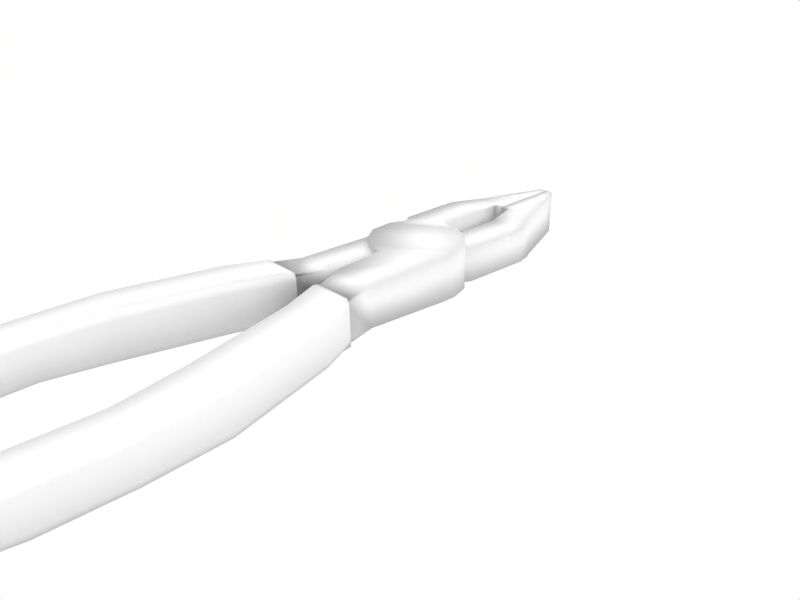 # Source: pliers.blend  (saved by Blender 2.58.0; exported with 4.5.12 LTS)
import bpy
from mathutils import Matrix  # noqa: F401  (used for matrix-valued properties, if any)

bpy.ops.wm.read_factory_settings(use_empty=True)
scene = bpy.context.scene
scene.name = 'Scene'

# ---- collections
col_collection_1 = bpy.data.collections.new('Collection 1'); scene.collection.children.link(col_collection_1)

# ---- materials (node trees are filled in below, after node groups)
mat_material = bpy.data.materials.new('Material')
mat_material.alpha_threshold = 0.0
mat_material.roughness = 0.5
mat_material.specular_intensity = 0.1424
mat_material.line_color = (0.0, 0.0, 0.0, 1.0)

# ---- material node trees

# ---- world
world_world = bpy.data.worlds.new('World'); scene.world = world_world
world_world.color = (1.0, 1.0, 1.0)
world_world.use_sun_shadow = False
world_world.sun_shadow_jitter_overblur = 0.0
world_world.cycles.sampling_method = 'MANUAL'
world_world.cycles.sample_map_resolution = 256

# ---- cameras
cam_camera = bpy.data.cameras.new('Camera')
cam_camera.passepartout_alpha = 0.2
cam_camera.clip_end = 100.0
cam_camera.lens = 35.0
cam_camera.ortho_scale = 7.314
cam_camera.show_passepartout = False
cam_camera.show_safe_areas = True
cam_camera.dof.focus_distance = 0.0
cam_camera.dof.aperture_fstop = 128.0

# ---- lights
light_spot = bpy.data.lights.new('Spot', 'SUN')
light_spot.transmission_factor = 0.0
light_spot.cutoff_distance = 30.0
light_spot.angle = 1.571
light_spot.energy = 1.0
light_spot.shadow_buffer_clip_start = 1.001
light_spot.shadow_soft_size = 1.0
light_spot.shadow_cascade_max_distance = 1000.0
light_spot.cycles.use_multiple_importance_sampling = False

# ---- meshes
me_pliers_l = bpy.data.meshes.new('pliers L')
me_pliers_l.from_pydata([(-0.3004, -2.401, 0.2973), (-0.3004, -2.401, -0.2973), (-0.9821, -2.396, 0.2973), (-0.9821, -2.396, -0.2973), (-1.016, -2.38, -0.3268), (-1.016, -2.38, 0.3268), (-0.2665, -2.386, -0.3268), (-0.2665, -2.386, 0.3268), (-0.2291, -2.414, 0.273), (-0.2291, -2.414, -0.273), (-1.053, -2.408, 0.273), (-1.053, -2.408, -0.273), (-1.291, -2.967, -0.273), (-1.291, -2.967, 0.273), (-0.5367, -3.299, -0.273), (-0.5367, -3.299, 0.273), (-0.9692, -5.006, 0.273), (-0.9692, -5.006, -0.273), (-1.773, -4.825, 0.273), (-1.773, -4.825, -0.273), (-1.874, -6.092, -0.2464), (-1.874, -6.092, 0.2464), (-1.13, -6.09, -0.2464), (-1.13, -6.09, 0.2464), (-1.093, -7.322, 0.2464), (-1.093, -7.322, -0.2464), (-1.837, -7.324, 0.2464), (-1.837, -7.324, -0.2464), (-1.545, -9.042, -0.2464), (-1.545, -9.042, 0.2464), (-0.8053, -8.963, -0.2464), (-0.8053, -8.963, 0.2464), (-0.8315, -10.41, 0.2464), (-0.8315, -10.41, -0.2464), (-1.11, -10.69, 0.2464), (-1.11, -10.69, -0.2464), (-1.297, -10.68, 0.2464), (-1.297, -10.68, -0.2464), (-1.575, -10.38, 0.2464), (-1.575, -10.38, -0.2464), (0.05889, 3.496, 0.4005), (0.05889, 3.496, -0.4005), (0.1338, 3.496, 0.4005), (0.1921, 3.496, 0.4005), (0.1921, 3.496, -0.4005), (0.1338, 3.496, -0.4005), (0.3714, 3.036, -0.4005), (0.3714, 3.036, 0.4005), (0.2139, 3.037, -0.4005), (0.05889, 3.037, -0.4005), (0.2139, 3.037, 0.4005), (0.05889, 3.037, 0.4005), (0.05889, 2.143, -0.4005), (0.05889, 2.143, 0.4005), (0.05889, 2.241, 0.4005), (0.05889, 2.241, -0.4005), (0.6561, 2.24, 0.4005), (0.2139, 2.241, 0.4005), (0.2139, 2.241, -0.4005), (0.6561, 2.24, -0.4005), (0.2139, 2.143, -0.4005), (0.7106, 2.143, -0.4005), (0.2139, 2.143, 0.4005), (0.7106, 2.143, 0.4005), (0.9133, 1.684, 0.3002), (0.2139, 1.685, 0.3002), (0.9133, 1.684, -0.3002), (0.2139, 1.685, -0.3002), (0.2135, 0.7719, -0.3002), (0.8488, 0.4285, -0.3002), (0.8488, 0.4285, 0.3002), (0.2135, 0.7719, 0.3002), (-0.017, -0.917, 0.3002), (-0.7896, -0.2817, 0.3002), (-0.7896, -0.2817, -0.3002), (-0.017, -0.917, -0.3002), (-0.855, -1.827, -0.3002), (-0.05424, -1.832, -0.3555), (-0.05424, -1.832, 0.3555), (-0.855, -1.827, 0.3002), (-0.3004, -2.401, 0.3555), (-0.9821, -2.396, 0.3555), (-0.9821, -2.396, -0.3555), (-0.3004, -2.401, -0.3555), (-0.9824, -2.38, -0.3908), (-0.3, -2.386, -0.3908), (-0.2961, -2.386, 0.3908), (-0.9863, -2.38, 0.3908), (-0.3313, -2.5, 0.4299), (-0.9511, -2.494, 0.4299), (-0.9516, -2.488, -0.4299), (-0.3309, -2.494, -0.4299), (-1.227, -3.062, -0.4299), (-0.6289, -3.338, -0.4299), (-0.6365, -3.329, 0.4299), (-1.226, -3.073, 0.4299), (-1.073, -5.012, 0.4299), (-1.66, -4.866, 0.4299), (-1.656, -4.856, -0.4299), (-1.073, -5.009, -0.4299), (-1.762, -6.092, -0.3881), (-1.242, -6.09, -0.3881), (-1.232, -6.09, 0.3881), (-1.762, -6.092, 0.3881), (-1.205, -7.322, 0.3881), (-1.735, -7.324, 0.3881), (-1.2, -7.322, -0.3881), (-1.729, -7.324, -0.3881), (-1.438, -9.042, -0.3881), (-0.9123, -8.963, -0.3881), (-0.9118, -8.963, 0.3881), (-1.447, -9.042, 0.3881), (-0.9308, -10.41, 0.3881), (-1.11, -10.58, 0.3881), (-1.297, -10.57, 0.3881), (-1.468, -10.38, 0.3881), (-0.9306, -10.41, -0.3881), (-1.11, -10.58, -0.3881), (-1.297, -10.57, -0.3881), (-1.476, -10.38, -0.3881)], [], [(84, 11, 4), (90, 11, 84), (91, 85, 9), (85, 6, 9), (87, 5, 10), (89, 87, 10), (88, 8, 86), (86, 8, 7), (2, 81, 79), (82, 3, 76), (3, 2, 79, 76), (1, 83, 77), (80, 0, 78), (0, 1, 77, 78), (6, 85, 83, 1), (1, 0, 7, 6), (0, 80, 86, 7), (5, 87, 81, 2), (4, 5, 2, 3), (84, 4, 3, 82), (11, 10, 5, 4), (8, 9, 6, 7), (14, 93, 91, 9), (15, 14, 9, 8), (94, 15, 8, 88), (13, 95, 89, 10), (12, 13, 10, 11), (92, 12, 11, 90), (18, 97, 95, 13), (19, 18, 13, 12), (98, 19, 12, 92), (17, 99, 93, 14), (16, 17, 14, 15), (96, 16, 15, 94), (22, 101, 99, 17), (23, 22, 17, 16), (102, 23, 16, 96), (21, 103, 97, 18), (20, 21, 18, 19), (100, 20, 19, 98), (26, 105, 103, 21), (27, 26, 21, 20), (107, 27, 20, 100), (25, 106, 101, 22), (24, 25, 22, 23), (104, 24, 23, 102), (30, 109, 106, 25), (31, 30, 25, 24), (110, 31, 24, 104), (29, 111, 105, 26), (28, 29, 26, 27), (108, 28, 27, 107), (38, 115, 111, 29), (39, 38, 29, 28), (119, 39, 28, 108), (33, 116, 109, 30), (32, 33, 30, 31), (112, 32, 31, 110), (35, 117, 116, 33), (34, 35, 33, 32), (113, 34, 32, 112), (37, 118, 117, 35), (36, 37, 35, 34), (114, 36, 34, 113), (39, 119, 118, 37), (38, 39, 37, 36), (115, 38, 36, 114), (42, 45, 41, 40), (44, 45, 42, 43), (51, 50, 42, 40), (49, 51, 40, 41), (48, 49, 41, 45), (50, 47, 43, 42), (47, 46, 44, 43), (46, 48, 45, 44), (59, 58, 48, 46), (56, 59, 46, 47), (57, 56, 47, 50), (58, 55, 49, 48), (55, 54, 51, 49), (54, 57, 50, 51), (52, 53, 54, 55), (60, 62, 53, 52), (58, 60, 52, 55), (62, 57, 54, 53), (62, 63, 56, 57), (63, 61, 59, 56), (61, 60, 58, 59), (66, 67, 60, 61), (67, 65, 62, 60), (64, 66, 61, 63), (65, 64, 63, 62), (71, 70, 64, 65), (70, 69, 66, 64), (68, 71, 65, 67), (69, 68, 67, 66), (75, 74, 68, 69), (74, 73, 71, 68), (72, 75, 69, 70), (73, 72, 70, 71), (73, 79, 78, 72), (72, 78, 77, 75), (74, 76, 79, 73), (75, 77, 76, 74), (77, 83, 82, 76), (79, 81, 80, 78), (81, 87, 86, 80), (83, 85, 84, 82), (85, 91, 90, 84), (87, 89, 88, 86), (89, 95, 94, 88), (91, 93, 92, 90), (93, 99, 98, 92), (95, 97, 96, 94), (97, 103, 102, 96), (99, 101, 100, 98), (101, 106, 107, 100), (103, 105, 104, 102), (105, 111, 110, 104), (106, 109, 108, 107), (109, 116, 119, 108), (111, 115, 112, 110), (113, 112, 115, 114), (117, 118, 119, 116)])
me_pliers_l.polygons.foreach_set('use_smooth', [True] * 124)
_uv = me_pliers_l.uv_layers.new(name='UVTex')
_uv.uv.foreach_set('vector', [0.9398, 0.5796, 0.9484, 0.577, 0.9445, 0.5793, 0.937, 0.5721, 0.9484, 0.577, 0.9398, 0.5796, 0.8128, 0.008402, 0.8156, 0.0003422, 0.8242, 0.001635, 0.8156, 0.0003422, 0.8203, 0.0, 0.8242, 0.001635, 0.9962, 0.5797, 0.9917, 0.5795, 0.9878, 0.5771, 0.999, 0.5719, 0.9962, 0.5797, 0.9878, 0.5771, 0.8748, 0.009027, 0.8636, 0.001757, 0.8721, 0.0004745, 0.8721, 0.0004745, 0.8636, 0.001757, 0.8675, 0.0001451, 0.1756, 0.4284, 0.1798, 0.4284, 0.1759, 0.4704, 0.1285, 0.4286, 0.1327, 0.4286, 0.1326, 0.4706, 0.1327, 0.4286, 0.1756, 0.4284, 0.1759, 0.4704, 0.1326, 0.4706, 0.01069, 0.8562, 0.006488, 0.8562, 0.006918, 0.8129, 0.05781, 0.8565, 0.05361, 0.8565, 0.05824, 0.8132, 0.05361, 0.8565, 0.01069, 0.8562, 0.006918, 0.8129, 0.05824, 0.8132, 0.7037, 0.4875, 0.7014, 0.4921, 0.7018, 0.4896, 0.7018, 0.4853, 0.7018, 0.4853, 0.7019, 0.4423, 0.7038, 0.4402, 0.7037, 0.4875, 0.7019, 0.4423, 0.7019, 0.4381, 0.7018, 0.4356, 0.7038, 0.4402, 0.6533, 0.44, 0.6553, 0.4354, 0.656, 0.438, 0.656, 0.4422, 0.6532, 0.4873, 0.6533, 0.44, 0.656, 0.4422, 0.6559, 0.4852, 0.6554, 0.492, 0.6532, 0.4873, 0.6559, 0.4852, 0.6559, 0.4894, 0.9484, 0.577, 0.9878, 0.5771, 0.9917, 0.5795, 0.9445, 0.5793, 0.7071, 0.4441, 0.7069, 0.4836, 0.7037, 0.4875, 0.7038, 0.4402, 0.8238, 0.06824, 0.8124, 0.07196, 0.8128, 0.008402, 0.8242, 0.001635, 0.8632, 0.06836, 0.8238, 0.06824, 0.8242, 0.001635, 0.8636, 0.001757, 0.8745, 0.07165, 0.8632, 0.06836, 0.8636, 0.001757, 0.8748, 0.009027, 0.9881, 0.5349, 0.9994, 0.5279, 0.999, 0.5719, 0.9878, 0.5771, 0.9487, 0.5347, 0.9881, 0.5349, 0.9878, 0.5771, 0.9484, 0.577, 0.9373, 0.5285, 0.9487, 0.5347, 0.9484, 0.577, 0.937, 0.5721, 0.9888, 0.3972, 1.0, 0.3953, 0.9994, 0.5279, 0.9881, 0.5349, 0.9494, 0.3971, 0.9888, 0.3972, 0.9881, 0.5349, 0.9487, 0.5347, 0.9379, 0.3958, 0.9494, 0.3971, 0.9487, 0.5347, 0.9373, 0.5285, 0.8233, 0.195, 0.8118, 0.1963, 0.8124, 0.07196, 0.8238, 0.06824, 0.8627, 0.1951, 0.8233, 0.195, 0.8238, 0.06824, 0.8632, 0.06836, 0.8739, 0.1967, 0.8627, 0.1951, 0.8632, 0.06836, 0.8745, 0.07165, 0.8249, 0.2743, 0.8146, 0.2755, 0.8118, 0.1963, 0.8233, 0.195, 0.8605, 0.2744, 0.8249, 0.2743, 0.8233, 0.195, 0.8627, 0.1951, 0.8706, 0.2755, 0.8605, 0.2744, 0.8627, 0.1951, 0.8739, 0.1967, 0.9871, 0.3053, 0.9972, 0.3064, 1.0, 0.3953, 0.9888, 0.3972, 0.9515, 0.3052, 0.9871, 0.3053, 0.9888, 0.3972, 0.9494, 0.3971, 0.9412, 0.3062, 0.9515, 0.3052, 0.9494, 0.3971, 0.9379, 0.3958, 0.9872, 0.2172, 0.9973, 0.2181, 0.9972, 0.3064, 0.9871, 0.3053, 0.9516, 0.2171, 0.9872, 0.2172, 0.9871, 0.3053, 0.9515, 0.3052, 0.9413, 0.218, 0.9516, 0.2171, 0.9515, 0.3052, 0.9412, 0.3062, 0.8249, 0.3621, 0.8146, 0.3632, 0.8146, 0.2755, 0.8249, 0.2743, 0.8605, 0.3622, 0.8249, 0.3621, 0.8249, 0.2743, 0.8605, 0.2744, 0.8706, 0.3634, 0.8605, 0.3622, 0.8605, 0.2744, 0.8706, 0.2755, 0.8251, 0.4765, 0.8148, 0.4776, 0.8146, 0.3632, 0.8249, 0.3621, 0.8607, 0.4766, 0.8251, 0.4765, 0.8249, 0.3621, 0.8605, 0.3622, 0.8708, 0.4777, 0.8607, 0.4766, 0.8605, 0.3622, 0.8706, 0.3634, 0.987, 0.0964, 0.9972, 0.0973, 0.9973, 0.2181, 0.9872, 0.2172, 0.9515, 0.09629, 0.987, 0.0964, 0.9872, 0.2172, 0.9516, 0.2171, 0.9411, 0.09721, 0.9515, 0.09629, 0.9516, 0.2171, 0.9413, 0.218, 0.9872, 0.0001094, 0.9973, 0.001085, 0.9972, 0.0973, 0.987, 0.0964, 0.9516, 0.0, 0.9872, 0.0001094, 0.987, 0.0964, 0.9515, 0.09629, 0.9413, 0.0008425, 0.9516, 0.0, 0.9515, 0.09629, 0.9411, 0.09721, 0.825, 0.5801, 0.8146, 0.5811, 0.8148, 0.4776, 0.8251, 0.4765, 0.8605, 0.5802, 0.825, 0.5801, 0.8251, 0.4765, 0.8607, 0.4766, 0.8707, 0.5812, 0.8605, 0.5802, 0.8607, 0.4766, 0.8708, 0.4777, 0.8247, 0.603, 0.8144, 0.595, 0.8146, 0.5811, 0.825, 0.5801, 0.8602, 0.6031, 0.8247, 0.603, 0.825, 0.5801, 0.8605, 0.5802, 0.8705, 0.5952, 0.8602, 0.6031, 0.8605, 0.5802, 0.8707, 0.5812, 0.2692, 0.6083, 0.2681, 0.598, 0.2816, 0.598, 0.2826, 0.6083, 0.2693, 0.644, 0.2692, 0.6083, 0.2826, 0.6083, 0.2827, 0.6439, 0.2683, 0.6542, 0.2693, 0.644, 0.2827, 0.6439, 0.2817, 0.6542, 0.2465, 0.6084, 0.2536, 0.5981, 0.2681, 0.598, 0.2692, 0.6083, 0.2466, 0.644, 0.2465, 0.6084, 0.2692, 0.6083, 0.2693, 0.644, 0.2543, 0.6542, 0.2466, 0.644, 0.2693, 0.644, 0.2683, 0.6542, 0.5034, 0.596, 0.5032, 0.654, 0.4982, 0.654, 0.4983, 0.596, 0.5109, 0.654, 0.5032, 0.654, 0.5034, 0.596, 0.5111, 0.5961, 0.603, 0.4001, 0.614, 0.4025, 0.6011, 0.4337, 0.5958, 0.4325, 0.3406, 0.6621, 0.3984, 0.6623, 0.3984, 0.6953, 0.3406, 0.6951, 0.7933, 0.4025, 0.8042, 0.4001, 0.8115, 0.4325, 0.8062, 0.4337, 0.614, 0.4025, 0.629, 0.4058, 0.6092, 0.4354, 0.6011, 0.4337, 0.06341, 0.4597, 0.005587, 0.4594, 0.005523, 0.4284, 0.06334, 0.4288, 0.7782, 0.4058, 0.7933, 0.4025, 0.8062, 0.4337, 0.7981, 0.4354, 0.7457, 0.3541, 0.7808, 0.3463, 0.7933, 0.4025, 0.7782, 0.4058, 0.06349, 0.5137, 0.005668, 0.5133, 0.005587, 0.4594, 0.06341, 0.4597, 0.6265, 0.3463, 0.6616, 0.354, 0.629, 0.4058, 0.614, 0.4025, 0.7808, 0.3463, 0.7917, 0.3438, 0.8042, 0.4001, 0.7933, 0.4025, 0.3407, 0.6049, 0.3985, 0.6051, 0.3984, 0.6623, 0.3406, 0.6621, 0.6155, 0.3438, 0.6265, 0.3463, 0.614, 0.4025, 0.603, 0.4001, 0.3407, 0.5979, 0.3985, 0.5981, 0.3985, 0.6051, 0.3407, 0.6049, 0.4842, 0.654, 0.4844, 0.596, 0.4955, 0.5961, 0.4953, 0.654, 0.7808, 0.3463, 0.7793, 0.3394, 0.7902, 0.3369, 0.7917, 0.3438, 0.628, 0.3394, 0.6265, 0.3463, 0.6155, 0.3438, 0.6171, 0.3369, 0.628, 0.3394, 0.667, 0.348, 0.6616, 0.354, 0.6265, 0.3463, 0.06352, 0.5201, 0.005699, 0.5197, 0.005668, 0.5133, 0.06349, 0.5137, 0.7403, 0.3481, 0.7793, 0.3394, 0.7808, 0.3463, 0.7457, 0.3541, 0.7188, 0.3188, 0.772, 0.307, 0.7793, 0.3394, 0.7403, 0.3481, 0.1327, 0.7321, 0.1761, 0.732, 0.1835, 0.7649, 0.1256, 0.7651, 0.05636, 0.5507, 0.01303, 0.5504, 0.005699, 0.5197, 0.06352, 0.5201, 0.6352, 0.307, 0.6884, 0.3188, 0.667, 0.348, 0.628, 0.3394, 0.6495, 0.2425, 0.7036, 0.2291, 0.6884, 0.3188, 0.6352, 0.307, 0.05594, 0.6412, 0.0126, 0.6409, 0.01303, 0.5504, 0.05636, 0.5507, 0.1324, 0.6666, 0.1757, 0.6665, 0.1761, 0.732, 0.1327, 0.7321, 0.7036, 0.2292, 0.7577, 0.2425, 0.772, 0.307, 0.7188, 0.3188, 0.7474, 0.1196, 0.8118, 0.1523, 0.7577, 0.2425, 0.7036, 0.2292, 0.133, 0.5821, 0.1764, 0.582, 0.1757, 0.6665, 0.1324, 0.6666, 0.05455, 0.7473, 0.01122, 0.747, 0.0126, 0.6409, 0.05594, 0.6412, 0.5953, 0.1523, 0.6597, 0.1196, 0.7036, 0.2291, 0.6495, 0.2425, 0.5953, 0.1523, 0.615, 0.04219, 0.6715, 0.05445, 0.6597, 0.1196, 0.05455, 0.7473, 0.05824, 0.8132, 0.006918, 0.8129, 0.01122, 0.747, 0.133, 0.5821, 0.1326, 0.4706, 0.1759, 0.4704, 0.1764, 0.582, 0.7474, 0.1196, 0.7356, 0.05448, 0.7921, 0.04219, 0.8118, 0.1523, 0.7356, 0.05448, 0.744, 0.0104, 0.7921, 0.0, 0.7921, 0.04219, 0.615, 0.04219, 0.6149, 0.0, 0.6631, 0.01038, 0.6715, 0.05445, 0.656, 0.438, 0.6553, 0.4354, 0.7018, 0.4356, 0.7019, 0.4381, 0.7018, 0.4896, 0.7014, 0.4921, 0.6554, 0.492, 0.6559, 0.4894, 0.5111, 0.596, 0.5127, 0.5881, 0.5574, 0.585, 0.5602, 0.5925, 0.4614, 0.5925, 0.4645, 0.5845, 0.5092, 0.5876, 0.5111, 0.596, 0.4645, 0.5845, 0.448, 0.5412, 0.4919, 0.526, 0.5092, 0.5876, 0.5127, 0.5881, 0.5294, 0.5255, 0.574, 0.542, 0.5574, 0.585, 0.5294, 0.5255, 0.5518, 0.4024, 0.5947, 0.4101, 0.574, 0.542, 0.448, 0.5412, 0.4269, 0.4094, 0.47, 0.4022, 0.4919, 0.526, 0.4269, 0.4094, 0.4265, 0.3204, 0.4646, 0.3235, 0.47, 0.4022, 0.5518, 0.4024, 0.5579, 0.3235, 0.5953, 0.3204, 0.5947, 0.4101, 0.5579, 0.3235, 0.5479, 0.2349, 0.586, 0.2318, 0.5953, 0.3204, 0.4265, 0.3204, 0.4353, 0.2317, 0.4734, 0.2348, 0.4646, 0.3235, 0.4353, 0.2317, 0.4657, 0.1094, 0.5038, 0.1181, 0.4734, 0.2348, 0.5479, 0.2349, 0.5179, 0.1181, 0.5553, 0.1095, 0.586, 0.2318, 0.5179, 0.1181, 0.5111, 0.0139, 0.5505, 0.01282, 0.5553, 0.1095, 0.4657, 0.1094, 0.4717, 0.01285, 0.5105, 0.01387, 0.5038, 0.1181, 0.4986, 0.000719, 0.5105, 0.01387, 0.4717, 0.01285, 0.4851, 0.0, 0.523, 0.0007256, 0.5365, 0.0, 0.5505, 0.01282, 0.5111, 0.0139])
me_pliers_l.materials.append(mat_material)
me_pliers_l.use_remesh_preserve_volume = False
me_pliers_l.use_remesh_preserve_attributes = False
me_pliers_l.use_mirror_vertex_groups = False
me_pliers_l.update()
me_pliers_r = bpy.data.meshes.new('pliers R')
me_pliers_r.from_pydata([(1.473, -10.38, -0.3881), (1.283, -10.59, -0.3881), (1.096, -10.6, -0.3881), (0.9001, -10.41, -0.3881), (1.477, -10.38, 0.3881), (1.283, -10.6, 0.3881), (1.096, -10.6, 0.3881), (0.8966, -10.41, 0.3881), (1.454, -9.042, 0.3881), (0.8762, -8.963, 0.3881), (0.8799, -8.963, -0.3881), (1.45, -9.042, -0.3881), (1.76, -7.324, -0.3881), (1.149, -7.322, -0.3881), (1.728, -7.324, 0.3881), (1.184, -7.322, 0.3881), (1.755, -6.092, 0.3881), (1.211, -6.09, 0.3881), (1.179, -6.09, -0.3881), (1.791, -6.092, -0.3881), (1.041, -5.006, -0.4299), (1.674, -4.825, -0.4299), (1.668, -4.875, 0.4299), (1.07, -5.013, 0.4299), (1.165, -2.962, 0.4299), (0.6033, -3.186, 0.4299), (0.596, -3.226, -0.4299), (1.184, -2.967, -0.4299), (0.3291, -2.509, -0.4299), (0.9754, -2.503, -0.4299), (0.9801, -2.506, 0.4299), (0.3283, -2.512, 0.4299), (0.9688, -2.38, 0.3908), (0.2866, -2.386, 0.3908), (0.253, -2.386, -0.3908), (1.002, -2.38, -0.3908), (0.2868, -2.401, -0.3555), (0.9686, -2.396, -0.3555), (0.9686, -2.396, 0.3555), (0.2868, -2.401, 0.3555), (0.8414, -1.827, 0.3552), (0.04071, -1.832, 0.3552), (0.04071, -1.832, -0.3552), (0.8414, -1.827, -0.3552), (0.003482, -0.917, -0.4002), (0.9254, -0.287, -0.4002), (0.9254, -0.287, 0.4002), (0.003481, -0.917, 0.4002), (0.9183, -0.04171, 0.4002), (-0.3055, -0.8006, 0.4002), (-0.3055, -0.8006, -0.4002), (0.9183, -0.04171, -0.4002), (0.8201, 0.2957, -0.4002), (-0.643, -0.5552, -0.4002), (0.8201, 0.2957, 0.4002), (-0.643, -0.5552, 0.4002), (-0.8025, -0.322, 0.4002), (0.5133, 0.6025, 0.4002), (-0.8025, -0.322, -0.4002), (0.5133, 0.6025, -0.4002), (0.2127, 0.7375, -0.4002), (-0.8271, 0.1075, -0.4002), (0.2127, 0.7375, 0.4002), (-0.8271, 0.1075, 0.4002), (-0.7115, 0.404, 0.4002), (-0.1037, 0.7763, 0.4002), (-0.7115, 0.404, -0.4002), (-0.1037, 0.7763, -0.4002), (-0.1044, 0.9019, -0.4002), (-0.8028, 0.5296, -0.4002), (-0.1044, 0.9019, 0.4002), (-0.8028, 0.5296, 0.4002), (-0.1044, 1.681, 0.4002), (-0.8028, 1.682, 0.4002), (-0.8028, 1.682, -0.4002), (-0.1044, 1.681, -0.4002), (-0.5841, 2.145, -0.4002), (-0.1044, 2.143, -0.4002), (-0.1044, 2.143, 0.4002), (-0.5841, 2.145, 0.4002), (-0.1044, 2.241, 0.4002), (-0.5296, 2.242, 0.4002), (-0.5296, 2.242, -0.4002), (-0.1044, 2.241, -0.4002), (0.05069, 2.241, 0.4002), (0.05069, 2.241, -0.4002), (0.05069, 2.143, -0.4002), (0.05069, 2.143, 0.4002), (-0.1044, 3.037, -0.4002), (0.05069, 3.037, -0.4002), (0.05069, 3.037, 0.4002), (-0.1044, 3.037, 0.4002), (-0.245, 3.038, -0.4002), (-0.245, 3.038, 0.4002), (-0.02418, 3.497, 0.4002), (-0.06563, 3.498, 0.4002), (-0.06563, 3.498, -0.4002), (-0.02418, 3.497, -0.4002), (0.05069, 3.497, 0.4002), (0.05069, 3.497, -0.4002), (1.562, -10.38, -0.2464), (1.562, -10.38, 0.2464), (1.283, -10.68, -0.2464), (1.283, -10.68, 0.2464), (1.096, -10.69, -0.2464), (1.096, -10.69, 0.2464), (0.818, -10.41, -0.2464), (0.818, -10.41, 0.2464), (0.7918, -8.963, 0.2464), (0.7918, -8.963, -0.2464), (1.532, -9.042, 0.2464), (1.532, -9.042, -0.2464), (1.823, -7.324, -0.2464), (1.823, -7.324, 0.2464), (1.079, -7.322, -0.2464), (1.079, -7.322, 0.2464), (1.116, -6.09, 0.2464), (1.116, -6.09, -0.2464), (1.86, -6.092, 0.2464), (1.86, -6.092, -0.2464), (1.76, -4.825, -0.273), (1.76, -4.825, 0.273), (0.9557, -5.006, -0.273), (0.9557, -5.006, 0.273), (0.5231, -3.299, 0.273), (0.5231, -3.299, -0.273), (1.278, -2.967, 0.273), (1.278, -2.967, -0.273), (1.04, -2.408, -0.273), (1.04, -2.408, 0.273), (0.2155, -2.414, -0.273), (0.2155, -2.414, 0.273), (0.253, -2.386, 0.3268), (0.253, -2.386, -0.3268), (1.002, -2.38, 0.3268), (1.002, -2.38, -0.3268), (0.9686, -2.396, -0.2973), (0.9686, -2.396, 0.2973), (0.2868, -2.401, -0.2973), (0.2868, -2.401, 0.2973)], [], [(0, 1, 2, 3), (4, 7, 6, 5), (7, 4, 8, 9), (0, 3, 10, 11), (11, 10, 13, 12), (9, 8, 14, 15), (15, 14, 16, 17), (12, 13, 18, 19), (19, 18, 20, 21), (17, 16, 22, 23), (23, 22, 24, 25), (21, 20, 26, 27), (27, 26, 28, 29), (25, 24, 30, 31), (31, 30, 32, 33), (29, 28, 34, 35), (35, 34, 36, 37), (33, 32, 38, 39), (39, 38, 40, 41), (37, 36, 42, 43), (43, 42, 44, 45), (40, 43, 45, 46), (42, 41, 47, 44), (41, 40, 46, 47), (47, 46, 48, 49), (44, 47, 49, 50), (46, 45, 51, 48), (45, 44, 50, 51), (51, 50, 53, 52), (48, 51, 52, 54), (50, 49, 55, 53), (49, 48, 54, 55), (55, 54, 57, 56), (53, 55, 56, 58), (54, 52, 59, 57), (52, 53, 58, 59), (59, 58, 61, 60), (57, 59, 60, 62), (58, 56, 63, 61), (56, 57, 62, 63), (63, 62, 65, 64), (61, 63, 64, 66), (62, 60, 67, 65), (60, 61, 66, 67), (67, 66, 69, 68), (65, 67, 68, 70), (66, 64, 71, 69), (64, 65, 70, 71), (71, 70, 72, 73), (69, 71, 73, 74), (70, 68, 75, 72), (68, 69, 74, 75), (75, 74, 76, 77), (72, 75, 77, 78), (74, 73, 79, 76), (73, 72, 78, 79), (79, 78, 80, 81), (76, 79, 81, 82), (77, 76, 82, 83), (77, 83, 85, 86), (80, 78, 87, 84), (78, 77, 86, 87), (87, 86, 85, 84), (85, 83, 88, 89), (84, 85, 89, 90), (80, 84, 90, 91), (83, 82, 92, 88), (82, 81, 93, 92), (81, 80, 91, 93), (93, 91, 94, 95), (92, 93, 95, 96), (88, 92, 96, 97), (91, 90, 98, 94), (90, 89, 99, 98), (89, 88, 97, 99), (94, 97, 96, 95), (97, 94, 98, 99), (0, 100, 102, 1), (100, 101, 103, 102), (101, 4, 5, 103), (1, 102, 104, 2), (102, 103, 105, 104), (103, 5, 6, 105), (2, 104, 106, 3), (104, 105, 107, 106), (105, 6, 7, 107), (3, 106, 109, 10), (106, 107, 108, 109), (107, 7, 9, 108), (4, 101, 110, 8), (101, 100, 111, 110), (100, 0, 11, 111), (8, 110, 113, 14), (110, 111, 112, 113), (111, 11, 12, 112), (10, 109, 114, 13), (109, 108, 115, 114), (108, 9, 15, 115), (13, 114, 117, 18), (114, 115, 116, 117), (115, 15, 17, 116), (14, 113, 118, 16), (113, 112, 119, 118), (112, 12, 19, 119), (16, 118, 121, 22), (118, 119, 120, 121), (119, 19, 21, 120), (18, 117, 122, 20), (117, 116, 123, 122), (116, 17, 23, 123), (20, 122, 125, 26), (122, 123, 124, 125), (123, 23, 25, 124), (22, 121, 126, 24), (121, 120, 127, 126), (120, 21, 27, 127), (24, 126, 129, 30), (126, 127, 128, 129), (127, 27, 29, 128), (26, 125, 130, 28), (125, 124, 131, 130), (124, 25, 31, 131), (130, 131, 132, 133), (129, 128, 135, 134), (32, 134, 137, 38), (134, 135, 136, 137), (135, 35, 37, 136), (34, 133, 138, 36), (133, 132, 139, 138), (132, 33, 39, 139), (138, 139, 41, 42), (36, 138, 42), (139, 39, 41), (137, 136, 43, 40), (38, 137, 40), (136, 37, 43), (31, 33, 131), (33, 132, 131), (32, 129, 134), (30, 129, 32), (29, 35, 128), (35, 135, 128), (28, 130, 34), (34, 130, 133)])
me_pliers_r.polygons.foreach_set('use_smooth', [True] * 144)
_uv = me_pliers_r.uv_layers.new(name='UVTex')
_uv.uv.foreach_set('vector', [0.2992, 0.01443, 0.3141, 0.0, 0.3276, 0.0007603, 0.3406, 0.01578, 0.3828, 0.01476, 0.3409, 0.01591, 0.3542, 0.0006841, 0.3676, 0.0, 0.3409, 0.01591, 0.3828, 0.01476, 0.3884, 0.1114, 0.3472, 0.1202, 0.2992, 0.01443, 0.3406, 0.01578, 0.3336, 0.12, 0.293, 0.111, 0.293, 0.111, 0.3336, 0.12, 0.3046, 0.2368, 0.2607, 0.2331, 0.3472, 0.1202, 0.3884, 0.1114, 0.4175, 0.2338, 0.3783, 0.2369, 0.3783, 0.2369, 0.4175, 0.2338, 0.4262, 0.3225, 0.387, 0.3256, 0.2607, 0.2331, 0.3046, 0.2368, 0.2952, 0.3254, 0.2513, 0.3217, 0.2513, 0.3217, 0.2952, 0.3254, 0.2988, 0.4044, 0.2522, 0.4138, 0.387, 0.3256, 0.4262, 0.3225, 0.4265, 0.4108, 0.3826, 0.4041, 0.3826, 0.4041, 0.4265, 0.4108, 0.4007, 0.5515, 0.359, 0.5385, 0.2522, 0.4138, 0.2988, 0.4044, 0.3205, 0.5354, 0.2767, 0.5506, 0.2767, 0.5506, 0.3205, 0.5354, 0.3355, 0.5887, 0.2889, 0.5853, 0.359, 0.5385, 0.4007, 0.5515, 0.3898, 0.5855, 0.3429, 0.5886, 0.3429, 0.5886, 0.3898, 0.5855, 0.3897, 0.5946, 0.3406, 0.5979, 0.2889, 0.5853, 0.3355, 0.5887, 0.3402, 0.598, 0.2863, 0.594, 0.6564, 0.5701, 0.7066, 0.5699, 0.7039, 0.5725, 0.6583, 0.5726, 0.7045, 0.6265, 0.6588, 0.6266, 0.6584, 0.6241, 0.7041, 0.6239, 0.2007, 0.0011, 0.2499, 0.0, 0.2419, 0.04144, 0.1841, 0.04279, 0.00129, 0.0, 0.05049, 0.001076, 0.06707, 0.04276, 0.009276, 0.04143, 0.009276, 0.04143, 0.06707, 0.04276, 0.06784, 0.109, 0.0, 0.1526, 0.6497, 0.5873, 0.5985, 0.5871, 0.5954, 0.476, 0.6532, 0.4762, 0.4298, 0.6347, 0.481, 0.6349, 0.4842, 0.7002, 0.4265, 0.7001, 0.1841, 0.04279, 0.2419, 0.04144, 0.2513, 0.1526, 0.1834, 0.109, 0.1834, 0.109, 0.2513, 0.1526, 0.2513, 0.1704, 0.1613, 0.1181, 0.7027, 0.4921, 0.7029, 0.55, 0.6797, 0.5501, 0.6796, 0.4922, 0.6532, 0.4762, 0.5954, 0.476, 0.5954, 0.4585, 0.6532, 0.4587, 0.0, 0.1526, 0.06784, 0.109, 0.0899, 0.118, 3.959e-06, 0.1704, 3.959e-06, 0.1704, 0.0899, 0.118, 0.1137, 0.1365, 0.006384, 0.195, 0.6532, 0.4587, 0.5954, 0.4585, 0.5953, 0.4354, 0.6531, 0.4356, 0.6796, 0.4922, 0.6797, 0.5501, 0.6534, 0.5501, 0.6532, 0.4922, 0.1613, 0.1181, 0.2513, 0.1704, 0.2449, 0.195, 0.1375, 0.1366, 0.1375, 0.1366, 0.2449, 0.195, 0.2234, 0.2178, 0.1265, 0.1538, 0.1835, 0.4286, 0.2412, 0.4284, 0.2415, 0.4438, 0.1837, 0.4439, 0.6533, 0.7016, 0.5956, 0.7017, 0.5955, 0.673, 0.6532, 0.6728, 0.006384, 0.195, 0.1137, 0.1365, 0.1248, 0.1537, 0.02788, 0.2178, 0.02788, 0.2178, 0.1248, 0.1537, 0.1256, 0.1848, 0.0493, 0.2282, 0.6532, 0.6728, 0.5955, 0.673, 0.5954, 0.6491, 0.6532, 0.649, 0.1837, 0.4439, 0.2415, 0.4438, 0.2416, 0.4744, 0.1839, 0.4746, 0.1265, 0.1538, 0.2234, 0.2178, 0.202, 0.2282, 0.1256, 0.1849, 0.1256, 0.1849, 0.202, 0.2282, 0.1793, 0.2317, 0.1346, 0.2061, 0.1839, 0.4746, 0.2416, 0.4744, 0.2416, 0.4967, 0.1839, 0.4969, 0.6532, 0.649, 0.5954, 0.6491, 0.5953, 0.6268, 0.6531, 0.6266, 0.0493, 0.2282, 0.1256, 0.1848, 0.1167, 0.206, 0.07205, 0.2317, 0.07205, 0.2317, 0.1167, 0.206, 0.123, 0.2153, 0.07183, 0.2408, 0.5688, 0.694, 0.5111, 0.6939, 0.5111, 0.6849, 0.5689, 0.6851, 0.1839, 0.4969, 0.2416, 0.4967, 0.2418, 0.5049, 0.184, 0.5051, 0.1346, 0.2061, 0.1793, 0.2317, 0.1795, 0.2408, 0.1283, 0.2153, 0.1283, 0.2153, 0.1795, 0.2408, 0.1811, 0.2971, 0.1307, 0.2987, 0.184, 0.5051, 0.2418, 0.5049, 0.2422, 0.5877, 0.1844, 0.5878, 0.5689, 0.6851, 0.5111, 0.6849, 0.5111, 0.6291, 0.5689, 0.6293, 0.07183, 0.2408, 0.123, 0.2153, 0.1206, 0.2986, 0.07021, 0.2971, 0.07021, 0.2971, 0.1206, 0.2986, 0.1039, 0.3316, 0.06924, 0.3305, 0.5689, 0.6293, 0.5111, 0.6291, 0.5112, 0.596, 0.5689, 0.5962, 0.1844, 0.5878, 0.2422, 0.5877, 0.2421, 0.6228, 0.1843, 0.623, 0.1307, 0.2987, 0.1811, 0.2971, 0.1821, 0.3306, 0.1475, 0.3317, 0.1475, 0.3317, 0.1821, 0.3306, 0.1823, 0.3376, 0.1516, 0.3386, 0.1843, 0.623, 0.2421, 0.6228, 0.2421, 0.6303, 0.1843, 0.6305, 0.06924, 0.3305, 0.1039, 0.3316, 0.09972, 0.3386, 0.06904, 0.3376, 0.06924, 0.3305, 0.06904, 0.3376, 0.05785, 0.3373, 0.05805, 0.3302, 0.1823, 0.3376, 0.1821, 0.3306, 0.1933, 0.3302, 0.1935, 0.3373, 0.5953, 0.5961, 0.5951, 0.654, 0.584, 0.6539, 0.5842, 0.596, 0.3405, 0.695, 0.2827, 0.6948, 0.2827, 0.6879, 0.3405, 0.688, 0.05785, 0.3373, 0.06904, 0.3376, 0.06738, 0.3952, 0.05619, 0.3949, 0.3405, 0.688, 0.2827, 0.6879, 0.2828, 0.6309, 0.3405, 0.6311, 0.1823, 0.3376, 0.1935, 0.3373, 0.1952, 0.3949, 0.184, 0.3952, 0.06904, 0.3376, 0.09972, 0.3386, 0.07752, 0.3956, 0.06738, 0.3952, 0.1843, 0.6305, 0.2421, 0.6303, 0.2421, 0.69, 0.1843, 0.6902, 0.1516, 0.3386, 0.1823, 0.3376, 0.184, 0.3952, 0.1739, 0.3956, 0.1739, 0.3956, 0.184, 0.3952, 0.1908, 0.4283, 0.1878, 0.4284, 0.1843, 0.6902, 0.2421, 0.69, 0.2421, 0.7246, 0.1843, 0.7247, 0.06738, 0.3952, 0.07752, 0.3956, 0.06362, 0.4284, 0.06063, 0.4282, 0.184, 0.3952, 0.1952, 0.3949, 0.1962, 0.4281, 0.1908, 0.4283, 0.3405, 0.6311, 0.2828, 0.6309, 0.2828, 0.598, 0.3406, 0.5982, 0.05619, 0.3949, 0.06738, 0.3952, 0.06063, 0.4282, 0.05523, 0.4281, 0.2462, 0.4284, 0.2461, 0.4863, 0.2432, 0.4863, 0.2434, 0.4284, 0.2461, 0.4863, 0.2462, 0.4284, 0.2513, 0.4284, 0.2511, 0.4864, 0.8761, 0.5674, 0.8865, 0.5665, 0.8861, 0.5912, 0.8759, 0.5848, 0.8865, 0.5665, 0.922, 0.5667, 0.9217, 0.5914, 0.8861, 0.5912, 0.922, 0.5667, 0.9322, 0.5677, 0.9319, 0.5854, 0.9217, 0.5914, 0.6541, 0.6828, 0.6533, 0.6725, 0.6667, 0.6726, 0.6674, 0.6828, 0.6533, 0.6725, 0.6534, 0.6369, 0.6668, 0.6369, 0.6667, 0.6726, 0.6534, 0.6369, 0.6542, 0.6266, 0.6676, 0.6267, 0.6668, 0.6369, 0.6674, 0.6828, 0.6667, 0.6726, 0.6891, 0.6727, 0.6832, 0.6829, 0.6667, 0.6726, 0.6668, 0.6369, 0.6892, 0.637, 0.6891, 0.6727, 0.6668, 0.6369, 0.6676, 0.6267, 0.6836, 0.6267, 0.6892, 0.637, 0.06847, 0.4291, 0.07878, 0.4284, 0.07836, 0.5318, 0.06804, 0.5325, 0.07878, 0.4284, 0.1144, 0.4286, 0.1139, 0.532, 0.07836, 0.5318, 0.1144, 0.4286, 0.1245, 0.4294, 0.1241, 0.5328, 0.1139, 0.532, 0.9322, 0.5677, 0.922, 0.5667, 0.9224, 0.4714, 0.9325, 0.4722, 0.922, 0.5667, 0.8865, 0.5665, 0.8868, 0.4711, 0.9224, 0.4714, 0.8865, 0.5665, 0.8761, 0.5674, 0.8765, 0.4719, 0.8868, 0.4711, 0.9325, 0.4722, 0.9224, 0.4714, 0.9232, 0.3453, 0.9333, 0.3464, 0.9224, 0.4714, 0.8868, 0.4711, 0.8876, 0.3451, 0.9232, 0.3453, 0.8868, 0.4711, 0.8765, 0.4719, 0.8773, 0.3457, 0.8876, 0.3451, 0.06804, 0.5325, 0.07836, 0.5318, 0.07753, 0.6522, 0.06723, 0.6528, 0.07836, 0.5318, 0.1139, 0.532, 0.1131, 0.6524, 0.07753, 0.6522, 0.1139, 0.532, 0.1241, 0.5328, 0.1232, 0.6534, 0.1131, 0.6524, 0.06723, 0.6528, 0.07753, 0.6522, 0.0771, 0.741, 0.06681, 0.7415, 0.07753, 0.6522, 0.1131, 0.6524, 0.1127, 0.7412, 0.0771, 0.741, 0.1131, 0.6524, 0.1232, 0.6534, 0.1228, 0.7421, 0.1127, 0.7412, 0.9333, 0.3464, 0.9232, 0.3453, 0.9236, 0.2568, 0.9337, 0.2579, 0.9232, 0.3453, 0.8876, 0.3451, 0.888, 0.2565, 0.9236, 0.2568, 0.8876, 0.3451, 0.8773, 0.3457, 0.8777, 0.2572, 0.888, 0.2565, 0.9337, 0.2579, 0.9236, 0.2568, 0.9258, 0.1672, 0.937, 0.1718, 0.9236, 0.2568, 0.888, 0.2565, 0.8864, 0.1669, 0.9258, 0.1672, 0.888, 0.2565, 0.8777, 0.2572, 0.8749, 0.1678, 0.8864, 0.1669, 0.06681, 0.7415, 0.0771, 0.741, 0.07502, 0.8174, 0.0636, 0.8181, 0.0771, 0.741, 0.1127, 0.7412, 0.1144, 0.8177, 0.07502, 0.8174, 0.1127, 0.7412, 0.1228, 0.7421, 0.1256, 0.8183, 0.1144, 0.8177, 0.0636, 0.8181, 0.07502, 0.8174, 0.07494, 0.9362, 0.06352, 0.942, 0.07502, 0.8174, 0.1144, 0.8177, 0.1144, 0.9365, 0.07494, 0.9362, 0.1144, 0.8177, 0.1256, 0.8183, 0.1256, 0.9454, 0.1144, 0.9365, 0.937, 0.1718, 0.9258, 0.1672, 0.9258, 0.03937, 0.937, 0.04027, 0.9258, 0.1672, 0.8864, 0.1669, 0.8864, 0.03913, 0.9258, 0.03937, 0.8864, 0.1669, 0.8749, 0.1678, 0.8749, 0.04006, 0.8864, 0.03913, 0.937, 0.04027, 0.9258, 0.03937, 0.9257, 0.00188, 0.9369, 0.009609, 0.9258, 0.03937, 0.8864, 0.03913, 0.8863, 0.001638, 0.9257, 0.00188, 0.8864, 0.03913, 0.8749, 0.04006, 0.8748, 0.009031, 0.8863, 0.001638, 0.06352, 0.942, 0.07494, 0.9362, 0.075, 0.997, 0.06358, 0.9912, 0.07494, 0.9362, 0.1144, 0.9365, 0.1144, 0.9973, 0.075, 0.997, 0.1144, 0.9365, 0.1256, 0.9454, 0.1256, 0.9913, 0.1144, 0.9973, 0.075, 0.997, 0.1144, 0.9973, 0.1182, 0.9997, 0.07106, 0.9994, 0.6533, 0.6181, 0.6532, 0.5786, 0.6564, 0.5747, 0.6566, 0.622, 0.0003099, 0.4352, 0.0, 0.4305, 0.001413, 0.4284, 0.001426, 0.4326, 0.6566, 0.622, 0.6564, 0.5747, 0.6583, 0.5768, 0.6584, 0.6199, 0.6564, 0.5747, 0.6564, 0.5701, 0.6583, 0.5726, 0.6583, 0.5768, 0.7066, 0.5699, 0.7066, 0.5746, 0.7039, 0.5767, 0.7039, 0.5725, 0.7066, 0.5746, 0.7068, 0.6219, 0.7041, 0.6197, 0.7039, 0.5767, 0.7068, 0.6219, 0.7045, 0.6265, 0.7041, 0.6239, 0.7041, 0.6197, 0.4337, 0.596, 0.4766, 0.5962, 0.481, 0.6349, 0.4298, 0.6347, 0.4295, 0.596, 0.4337, 0.596, 0.4298, 0.6347, 0.4766, 0.5962, 0.4808, 0.5962, 0.481, 0.6349, 0.6456, 0.6266, 0.6027, 0.6265, 0.5985, 0.5871, 0.6497, 0.5873, 0.6498, 0.6266, 0.6456, 0.6266, 0.6497, 0.5873, 0.6027, 0.6265, 0.5985, 0.6265, 0.5985, 0.5871, 0.1256, 0.9913, 0.1228, 1.0, 0.1144, 0.9973, 0.1228, 1.0, 0.1182, 0.9997, 0.1144, 0.9973, 0.9341, 0.0007045, 0.9257, 0.00188, 0.9295, 0.0003185, 0.9369, 0.009609, 0.9257, 0.00188, 0.9341, 0.0007045, 0.8748, 0.009031, 0.8777, 0.0, 0.8863, 0.001638, 0.6564, 0.5701, 0.6564, 0.5747, 0.6532, 0.5786, 0.06358, 0.9912, 0.075, 0.997, 0.06644, 0.9994, 0.06644, 0.9994, 0.075, 0.997, 0.07106, 0.9994])
me_pliers_r.materials.append(mat_material)
me_pliers_r.use_remesh_preserve_volume = False
me_pliers_r.use_remesh_preserve_attributes = False
me_pliers_r.use_mirror_vertex_groups = False
me_pliers_r.update()

# ---- objects
ob_pliers_l = bpy.data.objects.new('pliers L', me_pliers_l)
ob_pliers_r = bpy.data.objects.new('pliers R', me_pliers_r)
ob_lamp = bpy.data.objects.new('Lamp', light_spot)
ob_camera = bpy.data.objects.new('Camera', cam_camera)

# ---- transforms, parenting, visibility, modifiers, constraints
ob_pliers_l.location = (-1.333, 2.155, 6.457e-07)
ob_pliers_l.rotation_euler = (0.0, -0.0, 0.001133)
ob_pliers_l.lock_rotations_4d = False
ob_pliers_l.empty_display_type = 'ARROWS'
ob_pliers_l.color = (0.0, 0.0, 0.0, 1.0)
ob_pliers_l.lineart.crease_threshold = 0.0
ob_pliers_r.location = (-1.333, 2.155, 6.457e-07)
ob_pliers_r.lock_rotations_4d = False
ob_pliers_r.empty_display_type = 'ARROWS'
ob_pliers_r.color = (0.0, 0.0, 0.0, 1.0)
ob_pliers_r.lineart.crease_threshold = 0.0
ob_lamp.location = (-16.65, 1.005, 7.091)
ob_lamp.rotation_euler = (0.6503, 0.05522, 1.866)
ob_lamp.lock_rotations_4d = False
ob_lamp.empty_display_type = 'ARROWS'
ob_lamp.color = (0.0, 0.0, 0.0, 0.0)
ob_lamp.lineart.crease_threshold = 0.0
ob_camera.location = (7.481, -6.508, 5.344)
ob_camera.rotation_euler = (1.109, 0.01082, 0.8149)
ob_camera.lock_rotations_4d = False
ob_camera.empty_display_type = 'ARROWS'
ob_camera.color = (0.0, 0.0, 0.0, 0.0)
ob_camera.display_type = 'WIRE'
ob_camera.lineart.crease_threshold = 0.0

# ---- collection membership
col_collection_1.objects.link(ob_pliers_l)
col_collection_1.objects.link(ob_pliers_r)
col_collection_1.objects.link(ob_lamp)
col_collection_1.objects.link(ob_camera)

# ---- scene / render settings (as saved in the file)
scene.camera = ob_camera
scene.frame_start = 1; scene.frame_end = 250; scene.frame_set(1)
scene.render.engine = 'BLENDER_EEVEE_NEXT'
scene.render.image_settings.file_format = 'JPEG'
scene.render.image_settings.color_mode = 'RGB'
scene.render.image_settings.compression = 90
scene.render.resolution_x = 800
scene.render.resolution_y = 600
scene.render.pixel_aspect_x = 100.0
scene.render.pixel_aspect_y = 100.0
scene.render.fps = 25
scene.render.dither_intensity = 0.0
scene.render.use_compositing = False
scene.render.use_sequencer = False
scene.render.bake_margin = 32
scene.render.bake_bias = 0.0
scene.render.use_stamp_time = False
scene.render.use_stamp_date = False
scene.render.use_stamp_frame = False
scene.render.use_stamp_camera = False
scene.render.use_stamp_scene = False
scene.render.use_stamp_filename = False
scene.render.use_stamp_render_time = False
scene.render.stamp_font_size = 0
scene.cycles.use_denoising = False
scene.cycles.samples = 10
scene.cycles.sampling_pattern = 'TABULATED_SOBOL'
scene.cycles.light_sampling_threshold = 0.0
scene.cycles.use_adaptive_sampling = False
scene.cycles.use_light_tree = False
scene.cycles.blur_glossy = 0.0
scene.cycles.volume_bounces = 1
scene.cycles.pixel_filter_type = 'GAUSSIAN'
scene.cycles.sample_clamp_indirect = 0.0
scene.view_settings.view_transform = 'Raw'
bpy.context.view_layer.update()
